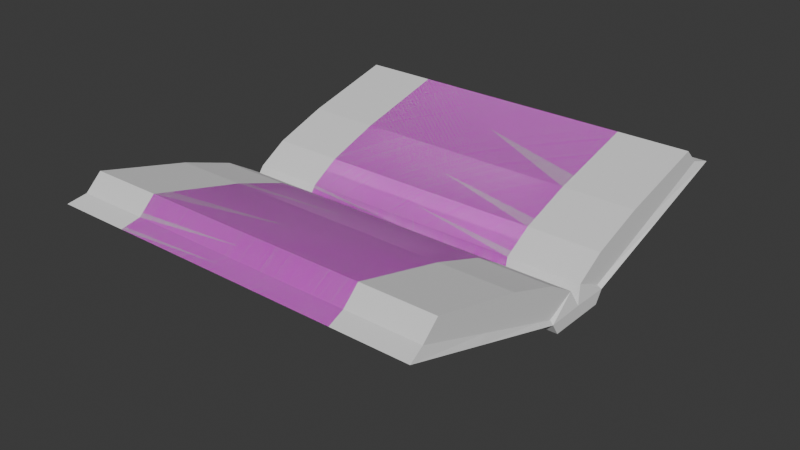 # Source: livroRig_1.blend  (saved by Blender 5.2.44; exported with 4.5.12 LTS)
import bpy
from mathutils import Matrix  # noqa: F401  (used for matrix-valued properties, if any)

bpy.ops.wm.read_factory_settings(use_empty=True)
scene = bpy.context.scene
scene.name = 'Scene'

# ---- collections
col_collection = bpy.data.collections.new('Collection'); scene.collection.children.link(col_collection)

# ---- images (referenced by path relative to the original .blend; pixels are not part of the script)
import os
ASSET_DIR = os.environ.get("B2B_ASSET_DIR", "")  # directory of the original .blend (textures are referenced by path, not embedded)
HERE = os.path.dirname(os.path.abspath(__file__))  # packed textures are extracted next to this script under _unpacked/

def load_image(name, relpath, width, height, colorspace="sRGB"):
    """Load a texture the original file referenced (path relative to the .blend, or extracted next to this script)."""
    p = next((c for c in (os.path.join(HERE, relpath), os.path.join(ASSET_DIR, relpath)) if relpath and os.path.exists(c)), "")
    if p:
        img = bpy.data.images.load(p, check_existing=True)
        img.name = name
    else:  # same state as the original file: an image datablock whose file is absent (Cycles renders it pink)
        img = bpy.data.images.new(name, width, height)
        img.source = "FILE"
        img.filepath = "//" + (relpath or name)
    img.colorspace_settings.name = colorspace
    return img
img_livrotxt = load_image('livroTxt', 'livroTxt.png', 1024, 1024, 'sRGB')

# ---- materials (node trees are filled in below, after node groups)
mat_livromat = bpy.data.materials.new('livroMat')

# ---- material node trees
mat_livromat.use_nodes = True; mat_livromat.node_tree.nodes.clear()
_N = mat_livromat.node_tree.nodes; _L = mat_livromat.node_tree.links
n0 = _N.new('ShaderNodeBsdfPrincipled'); n0.name = 'Principled BSDF'; n0.location = (-200, 100)
n0.inputs[10].default_value = 0.005
n1 = _N.new('ShaderNodeOutputMaterial'); n1.name = 'Material Output'; n1.location = (200, 100)
n2 = _N.new('ShaderNodeTexImage'); n2.name = 'Image Texture'; n2.location = (-490, 80)
n2.image = img_livrotxt
_L.new(n0.outputs[0], n1.inputs[0])
_L.new(n2.outputs[0], n0.inputs[0])
n1.is_active_output = True

# ---- world
world_world = bpy.data.worlds.new('World'); scene.world = world_world
world_world.use_nodes = True; world_world.node_tree.nodes.clear()
_N = world_world.node_tree.nodes; _L = world_world.node_tree.links
n0 = _N.new('ShaderNodeOutputWorld'); n0.name = 'World Output'; n0.location = (200, 100)
n1 = _N.new('ShaderNodeBackground'); n1.name = 'Background'; n1.location = (-200, 100)
n1.inputs[0].default_value = (0.05088, 0.05088, 0.05088, 1.0)
_L.new(n1.outputs[0], n0.inputs[0])
n0.is_active_output = True
world_world.color = (0.05088, 0.05088, 0.05088)
world_world.sun_shadow_jitter_overblur = 0.0

# ---- meshes
me_cube_001 = bpy.data.meshes.new('Cube.001')
me_cube_001.from_pydata([(-0.9598, -1.0, -0.629), (-0.9411, -1.21, -0.1414), (0.9598, -1.0, -0.629), (0.9411, -1.21, -0.1414), (-0.9598, 4.768e-07, -0.629), (-0.9598, 4.768e-07, -0.2093), (0.9598, 4.768e-07, -0.629), (0.9598, 4.768e-07, -0.2093), (0.9411, -6.13, 2.322), (0.9598, -7.278, 1.645), (-0.9411, -6.678, 1.809), (-0.9411, -6.13, 2.322), (0.9598, -1.252, -0.2354), (0.9411, -0.2417, 0.3176), (-0.9598, -1.252, -0.2354), (0.9411, -6.678, 1.809), (-0.9411, -0.2417, 0.3176), (-0.9598, -7.278, 1.645), (0.9411, -1.22, 0.9073), (0.9598, -1.871, -0.04206), (-0.9598, -1.871, -0.04206), (-0.9411, -1.22, 0.9073), (0.9411, -1.773, 0.05921), (-0.9411, -1.773, 0.05921), (0.9411, -3.017, 1.532), (-0.9411, -3.017, 1.532), (0.9598, -4.575, 0.8014), (-0.9598, -4.575, 0.8014), (0.9411, -4.225, 0.9342), (-0.9411, -4.225, 0.9342)], [], [(6, 7, 12, 2), (2, 12, 14, 0), (4, 6, 2, 0), (28, 24, 8, 15), (0, 14, 5, 4), (8, 11, 10, 15), (27, 26, 9, 17), (24, 25, 11, 8), (25, 29, 10, 11), (13, 3, 12, 7), (1, 16, 5, 14), (16, 13, 7, 5), (15, 10, 17, 9), (28, 15, 9, 26), (23, 1, 14, 20), (29, 23, 20, 27), (3, 22, 19, 12), (16, 1, 23, 21), (13, 16, 21, 18), (14, 12, 19, 20), (3, 13, 18, 22), (10, 29, 27, 17), (22, 28, 26, 19), (21, 23, 29, 25), (18, 21, 25, 24), (20, 19, 26, 27), (22, 18, 24, 28)])
_uv = me_cube_001.uv_layers.new(name='UVMap')
_uv.uv.foreach_set('vector', [0.375, 0.625, 0.625, 0.625, 0.625, 0.75, 0.375, 0.75, 0.375, 0.75, 0.625, 0.75, 0.625, 1.0, 0.375, 1.0, 0.125, 0.625, 0.375, 0.625, 0.375, 0.75, 0.125, 0.75, 0.625, 0.7307, 0.625, 0.6217, 0.625, 0.625, 0.625, 0.7291, 0.375, 0.0, 0.625, 0.0, 0.625, 0.125, 0.375, 0.125, 0.625, 0.625, 0.875, 0.625, 0.875, 0.7349, 0.625, 0.7291, 0.625, 1.0, 0.625, 0.75, 0.625, 0.75, 0.625, 1.0, 0.0, 0.0, 0.0, 0.0, 0.0, 0.0, 0.0, 0.0, 0.625, 0.1283, 0.625, 0.01926, 0.625, 0.02085, 0.625, 0.125, 0.625, 0.6176, 0.625, 0.7327, 0.625, 0.75, 0.625, 0.625, 0.625, 0.01729, 0.625, 0.1324, 0.625, 0.125, 0.625, 0.0, 0.0, 0.0, 0.0, 0.0, 0.0, 0.0, 0.0, 0.0, 0.625, 0.7291, 0.875, 0.7349, 0.875, 0.75, 0.625, 0.75, 0.625, 0.7307, 0.625, 0.7291, 0.625, 0.75, 0.625, 0.75, 0.625, 0.01766, 0.625, 0.01729, 0.625, 0.0, 0.625, 0.0, 0.625, 0.01926, 0.625, 0.01766, 0.625, 0.0, 0.625, 0.0, 0.625, 0.7327, 0.625, 0.7323, 0.625, 0.75, 0.625, 0.75, 0.625, 0.1324, 0.625, 0.01729, 0.625, 0.01766, 0.625, 0.1316, 0.0, 0.0, 0.0, 0.0, 0.0, 0.0, 0.0, 0.0, 0.625, 1.0, 0.625, 0.75, 0.625, 0.75, 0.625, 1.0, 0.625, 0.7327, 0.625, 0.6176, 0.625, 0.6184, 0.625, 0.7323, 0.625, 0.02085, 0.625, 0.01926, 0.625, 0.0, 0.625, 0.0, 0.625, 0.7323, 0.625, 0.7307, 0.625, 0.75, 0.625, 0.75, 0.625, 0.1316, 0.625, 0.01766, 0.625, 0.01926, 0.625, 0.1283, 0.0, 0.0, 0.0, 0.0, 0.0, 0.0, 0.0, 0.0, 0.625, 1.0, 0.625, 0.75, 0.625, 0.75, 0.625, 1.0, 0.625, 0.7323, 0.625, 0.6184, 0.625, 0.6217, 0.625, 0.7307])
me_cube_001.update()
me_cube_002 = bpy.data.meshes.new('Cube.002')
me_cube_002.from_pydata([(-0.9598, -1.0, -0.629), (-0.9411, -1.21, -0.1414), (0.9598, -1.0, -0.629), (0.9411, -1.21, -0.1414), (-0.9598, 0.0, -0.629), (-0.9598, 0.0, -0.2093), (0.9598, 0.0, -0.629), (0.9598, 0.0, -0.2093), (0.9411, -6.13, 2.322), (0.9598, -7.278, 1.645), (-0.9411, -6.678, 1.809), (-0.9411, -6.13, 2.322), (0.9598, -1.252, -0.2354), (0.9411, -0.2417, 0.3176), (-0.9598, -1.252, -0.2354), (0.9411, -6.678, 1.809), (-0.9411, -0.2417, 0.3176), (-0.9598, -7.278, 1.645), (0.9411, -1.22, 0.9073), (0.9598, -1.871, -0.04206), (-0.9598, -1.871, -0.04206), (-0.9411, -1.22, 0.9073), (0.9411, -1.773, 0.05921), (-0.9411, -1.773, 0.05921), (0.9411, -3.017, 1.532), (-0.9411, -3.017, 1.532), (0.9598, -4.575, 0.8014), (-0.9598, -4.575, 0.8014), (0.9411, -4.225, 0.9342), (-0.9411, -4.225, 0.9342), (-0.9598, 1.0, -0.629), (-0.9411, 1.21, -0.1414), (0.9598, 1.0, -0.629), (0.9411, 1.21, -0.1414), (0.9411, 6.13, 2.322), (0.9598, 7.278, 1.645), (-0.9411, 6.678, 1.809), (-0.9411, 6.13, 2.322), (0.9598, 1.252, -0.2354), (0.9411, 0.2417, 0.3176), (-0.9598, 1.252, -0.2354), (0.9411, 6.678, 1.809), (-0.9411, 0.2417, 0.3176), (-0.9598, 7.278, 1.645), (0.9411, 1.22, 0.9073), (0.9598, 1.871, -0.04206), (-0.9598, 1.871, -0.04206), (-0.9411, 1.22, 0.9073), (0.9411, 1.773, 0.05921), (-0.9411, 1.773, 0.05921), (0.9411, 3.017, 1.532), (-0.9411, 3.017, 1.532), (0.9598, 4.575, 0.8014), (-0.9598, 4.575, 0.8014), (0.9411, 4.225, 0.9342), (-0.9411, 4.225, 0.9342)], [], [(6, 7, 12, 2), (2, 12, 14, 0), (4, 6, 2, 0), (28, 24, 8, 15), (0, 14, 5, 4), (8, 11, 10, 15), (27, 26, 9, 17), (24, 25, 11, 8), (25, 29, 10, 11), (13, 3, 12, 7), (1, 16, 5, 14), (16, 13, 7, 5), (15, 10, 17, 9), (28, 15, 9, 26), (23, 1, 14, 20), (29, 23, 20, 27), (3, 22, 19, 12), (16, 1, 23, 21), (13, 16, 21, 18), (14, 12, 19, 20), (3, 13, 18, 22), (10, 29, 27, 17), (22, 28, 26, 19), (21, 23, 29, 25), (18, 21, 25, 24), (20, 19, 26, 27), (22, 18, 24, 28), (6, 32, 38, 7), (32, 30, 40, 38), (4, 30, 32, 6), (54, 41, 34, 50), (30, 4, 5, 40), (34, 41, 36, 37), (53, 43, 35, 52), (50, 34, 37, 51), (51, 37, 36, 55), (39, 7, 38, 33), (31, 40, 5, 42), (42, 5, 7, 39), (41, 35, 43, 36), (54, 52, 35, 41), (49, 46, 40, 31), (55, 53, 46, 49), (33, 38, 45, 48), (42, 47, 49, 31), (39, 44, 47, 42), (40, 46, 45, 38), (33, 48, 44, 39), (36, 43, 53, 55), (48, 45, 52, 54), (47, 51, 55, 49), (44, 50, 51, 47), (46, 53, 52, 45), (48, 54, 50, 44)])
_k = set([(1, 14), (1, 23), (3, 12), (3, 22), (5, 14), (5, 40), (7, 12), (7, 38), (10, 15), (10, 29), (15, 28), (22, 28), (23, 29), (31, 40), (31, 49), (33, 38), (33, 48), (36, 41), (36, 55), (41, 54), (48, 54), (49, 55)])
me_cube_002.attributes.new('sharp_edge', 'BOOLEAN', 'EDGE').data.foreach_set('value', [ (min(e.vertices), max(e.vertices)) in _k for e in me_cube_002.edges])
_uv = me_cube_002.uv_layers.new(name='UVMap')
_uv.uv.foreach_set('vector', [0.3702, 0.5866, 0.3933, 0.5866, 0.3918, 0.6556, 0.3702, 0.6417, 0.187, 0.8297, 0.1549, 0.8297, 0.1549, 0.6977, 0.187, 0.6977, 0.06118, 0.6031, 0.1932, 0.6031, 0.1932, 0.6708, 0.06118, 0.6708, 0.908, 0.1498, 0.8735, 0.1821, 0.886, 0.07017, 0.9096, 0.05853, 0.2651, 0.5845, 0.2868, 0.5707, 0.2882, 0.6397, 0.2651, 0.6397, 0.73, 0.2145, 0.796, 0.2145, 0.796, 0.2373, 0.73, 0.2373, 0.2372, 0.3059, 0.3693, 0.3059, 0.3693, 0.4783, 0.2372, 0.4783, 0.73, 0.1147, 0.796, 0.1147, 0.796, 0.2145, 0.73, 0.2145, 0.8322, 0.1821, 0.7976, 0.1498, 0.796, 0.05853, 0.8196, 0.07017, 0.879, 0.2882, 0.906, 0.2621, 0.9096, 0.2619, 0.8933, 0.3026, 0.7996, 0.2621, 0.8266, 0.2882, 0.8123, 0.3026, 0.796, 0.2619, 0.7668, 0.304, 0.7668, 0.238, 0.7868, 0.2373, 0.7868, 0.3047, 0.2308, 0.6755, 0.2308, 0.5717, 0.2651, 0.5707, 0.2651, 0.6765, 0.3018, 0.6899, 0.296, 0.5465, 0.3146, 0.5176, 0.3146, 0.6737, 0.3215, 0.8334, 0.3202, 0.8663, 0.3146, 0.8657, 0.3146, 0.8299, 0.3273, 0.6899, 0.3215, 0.8334, 0.3146, 0.8299, 0.3146, 0.6737, 0.3089, 0.8663, 0.3076, 0.8334, 0.3146, 0.8299, 0.3146, 0.8657, 0.8266, 0.2882, 0.7996, 0.2621, 0.7993, 0.2411, 0.8339, 0.2488, 0.7668, 0.238, 0.7668, 0.304, 0.73, 0.304, 0.73, 0.238, 0.2372, 0.094, 0.3693, 0.094, 0.3693, 0.1335, 0.2372, 0.1335, 0.906, 0.2621, 0.879, 0.2882, 0.8718, 0.2488, 0.9064, 0.2411, 0.3331, 0.5465, 0.3273, 0.6899, 0.3146, 0.6737, 0.3146, 0.5176, 0.3076, 0.8334, 0.3018, 0.6899, 0.3146, 0.6737, 0.3146, 0.8299, 0.8339, 0.2488, 0.7993, 0.2411, 0.7976, 0.1498, 0.8322, 0.1821, 0.73, 0.05853, 0.796, 0.05853, 0.796, 0.1147, 0.73, 0.1147, 0.2372, 0.1335, 0.3693, 0.1335, 0.3693, 0.3059, 0.2372, 0.3059, 0.9064, 0.2411, 0.8718, 0.2488, 0.8735, 0.1821, 0.908, 0.1498, 0.3702, 0.5866, 0.3702, 0.5314, 0.3918, 0.5176, 0.3933, 0.5866, 0.1932, 0.5355, 0.06118, 0.5355, 0.06118, 0.5136, 0.1932, 0.5136, 0.06118, 0.6031, 0.06118, 0.5355, 0.1932, 0.5355, 0.1932, 0.6031, 0.8355, 0.1498, 0.8339, 0.05853, 0.8575, 0.07017, 0.87, 0.1821, 0.2651, 0.6948, 0.2651, 0.6397, 0.2882, 0.6397, 0.2868, 0.7087, 0.6474, 0.291, 0.6733, 0.291, 0.6733, 0.3571, 0.6474, 0.3571, 0.06118, 0.2759, 0.06118, 0.08252, 0.1932, 0.08252, 0.1932, 0.2759, 0.6481, 0.174, 0.6481, 0.06132, 0.7141, 0.06132, 0.7141, 0.174, 0.9114, 0.1821, 0.9239, 0.07017, 0.9475, 0.05853, 0.9459, 0.1498, 0.8645, 0.2882, 0.8502, 0.3026, 0.8339, 0.2619, 0.8375, 0.2621, 0.9439, 0.2621, 0.9475, 0.2619, 0.9312, 0.3026, 0.9169, 0.2882, 0.7141, 0.2785, 0.7148, 0.291, 0.6474, 0.291, 0.6481, 0.2785, 0.1549, 0.8284, 0.1174, 0.8297, 0.1174, 0.6977, 0.1549, 0.699, 0.3459, 0.6899, 0.3331, 0.6737, 0.3331, 0.5176, 0.3516, 0.5465, 0.3632, 0.8334, 0.3702, 0.8299, 0.3702, 0.8657, 0.3645, 0.8663, 0.3574, 0.6899, 0.3702, 0.6737, 0.3702, 0.8299, 0.3632, 0.8334, 0.3388, 0.8663, 0.3331, 0.8657, 0.3331, 0.8299, 0.3401, 0.8334, 0.9169, 0.2882, 0.9096, 0.2488, 0.9443, 0.2411, 0.9439, 0.2621, 0.6481, 0.2785, 0.6481, 0.2403, 0.7141, 0.2403, 0.7141, 0.2785, 0.06118, 0.5136, 0.06118, 0.4692, 0.1932, 0.4692, 0.1932, 0.5136, 0.8375, 0.2621, 0.8371, 0.2411, 0.8718, 0.2488, 0.8645, 0.2882, 0.3516, 0.5465, 0.3702, 0.5176, 0.3702, 0.6737, 0.3574, 0.6899, 0.3401, 0.8334, 0.3331, 0.8299, 0.3331, 0.6737, 0.3459, 0.6899, 0.9096, 0.2488, 0.9114, 0.1821, 0.9459, 0.1498, 0.9443, 0.2411, 0.6481, 0.2403, 0.6481, 0.174, 0.7141, 0.174, 0.7141, 0.2403, 0.06118, 0.4692, 0.06118, 0.2759, 0.1932, 0.2759, 0.1932, 0.4692, 0.8371, 0.2411, 0.8355, 0.1498, 0.87, 0.1821, 0.8718, 0.2488])
me_cube_002.materials.append(mat_livromat)
me_cube_002.update()
arm_armature_001 = bpy.data.armatures.new('Armature.001')  # bones are not reproduced

# ---- objects
ob_livromirror = bpy.data.objects.new('LivroMirror', me_cube_001)
ob_armature = bpy.data.objects.new('Armature', arm_armature_001)
ob_livro = bpy.data.objects.new('Livro', me_cube_002)

# ---- transforms, parenting, visibility, modifiers, constraints
ob_livromirror.location = (0.0, 0.0, 0.0)
ob_livromirror.scale = (1.051, 0.1587, 0.1593)
_m = ob_livromirror.modifiers.new('Mirror', 'MIRROR')
_m.use_axis = (False, True, False)
ob_armature.location = (0.0, 0.0, 0.0)
ob_armature.show_in_front = True
ob_livro.parent = ob_armature
ob_livro.location = (0.0, 0.0, 0.0)
ob_livro.scale = (0.6421, 0.1587, 0.1593)
_vg = ob_livro.vertex_groups.new(name='Bone')
for _i, _w in zip([0, 1, 2, 3, 4, 5, 6, 7, 8, 9, 10, 11, 12, 13, 14, 15, 16, 17, 18, 19, 20, 21, 22, 23, 24, 25, 26, 27, 28, 29, 30, 31, 32, 33, 34, 35, 36, 37, 38, 39, 40, 41, 42, 43, 44, 45, 46, 47, 48, 49, 50, 51, 52, 53, 54, 55], [0.6129, 0.6555, 0.5961, 0.6532, 0.5, 0.5, 0.5, 0.5, 0.8832, 0.8922, 0.8804, 0.8736, 0.6491, 0.5748, 0.6551, 0.8886, 0.5792, 0.882, 0.6912, 0.7126, 0.7154, 0.6945, 0.7099, 0.7116, 0.8091, 0.8066, 0.8534, 0.8498, 0.8438, 0.8395, 0.3871, 0.3445, 0.4039, 0.3468, 0.1168, 0.1078, 0.1196, 0.1264, 0.3509, 0.4252, 0.3449, 0.1114, 0.4208, 0.118, 0.3088, 0.2874, 0.2846, 0.3055, 0.2901, 0.2884, 0.1909, 0.1934, 0.1466, 0.1502, 0.1562, 0.1605]): _vg.add([_i], _w, 'REPLACE')
_vg = ob_livro.vertex_groups.new(name='Bone.001')
for _i, _w in zip([0, 1, 2, 3, 4, 5, 6, 7, 8, 9, 10, 11, 12, 13, 14, 15, 16, 17, 18, 19, 20, 21, 22, 23, 24, 25, 26, 27, 28, 29, 30, 31, 32, 33, 34, 35, 36, 37, 38, 39, 40, 41, 42, 43, 44, 45, 46, 47, 48, 49, 50, 51, 52, 53, 54, 55], [0.3871, 0.3445, 0.4039, 0.3468, 0.5, 0.5, 0.5, 0.5, 0.1168, 0.1078, 0.1196, 0.1264, 0.3509, 0.4252, 0.3449, 0.1114, 0.4208, 0.118, 0.3088, 0.2874, 0.2846, 0.3055, 0.2901, 0.2884, 0.1909, 0.1934, 0.1466, 0.1502, 0.1562, 0.1605, 0.6129, 0.6555, 0.5961, 0.6532, 0.8832, 0.8922, 0.8804, 0.8736, 0.6491, 0.5748, 0.6551, 0.8886, 0.5792, 0.882, 0.6912, 0.7126, 0.7154, 0.6945, 0.7099, 0.7116, 0.8091, 0.8066, 0.8534, 0.8498, 0.8438, 0.8395]): _vg.add([_i], _w, 'REPLACE')
_m = ob_livro.modifiers.new('Armature', 'ARMATURE')
_m.object = ob_armature

# ---- collection membership
col_collection.objects.link(ob_livromirror)
col_collection.objects.link(ob_armature)
col_collection.objects.link(ob_livro)

# ---- scene / render settings (as saved in the file)
scene.frame_start = 0; scene.frame_end = 48; scene.frame_set(27)
scene.render.engine = 'BLENDER_EEVEE_NEXT'
scene.render.bake_bias = 0.0
scene.render.bake_samples = 0
scene.render.compositor_device = 'GPU'
scene.eevee.use_volume_custom_range = False
scene.eevee.fast_gi_thickness_near = 0.1
scene.eevee.fast_gi_thickness_far = 0.0
scene.eevee.ray_tracing_options.screen_trace_thickness = 0.1
bpy.context.view_layer.update()

# ---- added for rendering (the .blend has no active camera and no usable light): camera, sun
cam_auto = bpy.data.cameras.new('AutoCamera')
cam_auto.lens = 50.0
cam_auto.sensor_width = 36.0
cam_auto.clip_end = 1000.0
ob_auto_camera = bpy.data.objects.new('AutoCamera', cam_auto)
scene.collection.objects.link(ob_auto_camera)
ob_auto_camera.location = (3.06597, -3.67917, 2.4836)
ob_auto_camera.rotation_euler = (1.09748, -7.21219e-08, 0.694738)
scene.camera = ob_auto_camera
light_auto_sun = bpy.data.lights.new('AutoSun', 'SUN')
light_auto_sun.energy = 3.0
light_auto_sun.angle = 0.0523599
ob_auto_sun = bpy.data.objects.new('AutoSun', light_auto_sun)
scene.collection.objects.link(ob_auto_sun)
ob_auto_sun.rotation_euler = (0.872665, 0.174533, 0.523599)
bpy.context.view_layer.update()
